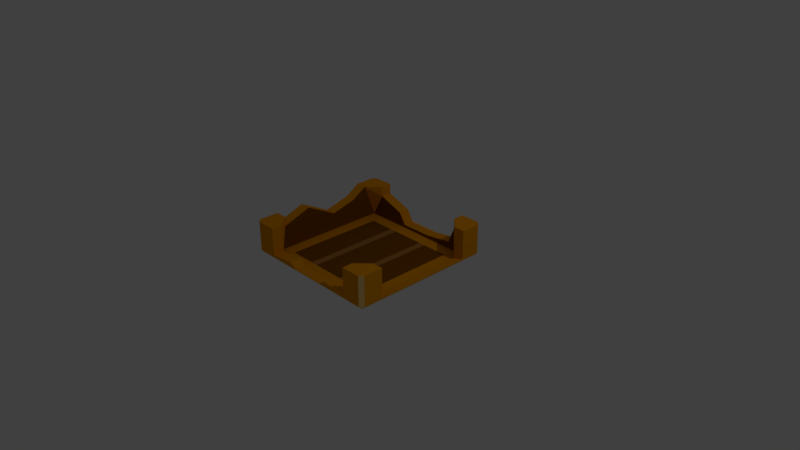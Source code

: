 # Source: Broken_Crate.blend  (saved by Blender 2.79.0; exported with 4.5.12 LTS)
import bpy
from mathutils import Matrix  # noqa: F401  (used for matrix-valued properties, if any)

bpy.ops.wm.read_factory_settings(use_empty=True)
scene = bpy.context.scene
scene.name = 'Scene'

# ---- collections
col_collection_1 = bpy.data.collections.new('Collection 1'); scene.collection.children.link(col_collection_1)

# ---- materials (node trees are filled in below, after node groups)
mat_crate_1 = bpy.data.materials.new('Crate 1')
mat_crate_1.alpha_threshold = 0.0
mat_crate_1.use_transparent_shadow = False
mat_crate_1.diffuse_color = (0.8, 0.304, 0.0, 1.0)
mat_crate_1.roughness = 0.5
mat_crate_1.specular_intensity = 0.0
mat_crate_1.line_color = (0.0, 0.0, 0.0, 1.0)
mat_crate_2 = bpy.data.materials.new('Crate 2')
mat_crate_2.alpha_threshold = 0.0
mat_crate_2.use_transparent_shadow = False
mat_crate_2.diffuse_color = (0.2215, 0.07311, 0.0, 1.0)
mat_crate_2.roughness = 0.5
mat_crate_2.specular_intensity = 0.0
mat_crate = bpy.data.materials.new('Crate')
mat_crate.alpha_threshold = 0.0
mat_crate.use_transparent_shadow = False
mat_crate.diffuse_color = (1.0, 0.6584, 0.241, 1.0)
mat_crate.roughness = 0.5
mat_crate.specular_intensity = 0.0
mat_crate_3 = bpy.data.materials.new('Crate 3')
mat_crate_3.alpha_threshold = 0.0
mat_crate_3.use_transparent_shadow = False
mat_crate_3.diffuse_color = (0.4116, 0.1771, 0.04061, 1.0)
mat_crate_3.roughness = 0.5
mat_crate_3.specular_intensity = 0.0

# ---- material node trees

# ---- world
world_world = bpy.data.worlds.new('World'); scene.world = world_world
world_world.color = (0.05088, 0.05088, 0.05088)
world_world.use_sun_shadow = False
world_world.sun_shadow_jitter_overblur = 0.0
world_world.cycles.sampling_method = 'MANUAL'

# ---- cameras
cam_camera = bpy.data.cameras.new('Camera')
cam_camera.clip_end = 100.0
cam_camera.lens = 35.0
cam_camera.sensor_width = 32.0
cam_camera.sensor_height = 18.0
cam_camera.ortho_scale = 7.314
cam_camera.dof.focus_distance = 0.0
cam_camera.dof.aperture_fstop = 128.0

# ---- lights
light_lamp = bpy.data.lights.new('Lamp', 'POINT')
light_lamp.transmission_factor = 0.0
light_lamp.cutoff_distance = 30.0
light_lamp.energy = 100.0
light_lamp.shadow_buffer_clip_start = 1.001
light_lamp.shadow_soft_size = 0.1
light_lamp.shadow_maximum_resolution = 0.006
light_lamp.use_absolute_resolution = True

# ---- meshes
me_cube = bpy.data.meshes.new('Cube')
me_cube.from_pydata([(0.6807, 0.6807, 0.001), (0.6807, -0.6807, 0.001), (-0.6807, 0.6807, 0.001), (1.0, 0.6807, 0.06526), (1.0, -0.6807, 0.06526), (0.6807, -1.0, 0.1006), (-0.6807, -1.0, 0.08736), (-1.0, -0.6807, 0.3203), (-0.951, 0.6657, 0.001), (0.6807, 1.0, 0.3203), (-0.6807, 1.0, 0.3203), (-0.6807, -0.6807, 0.001), (0.951, 0.951, 0.001), (0.951, 1.0, 0.04997), (1.0, 0.951, 0.04997), (1.0, -0.951, 0.04997), (0.951, -1.0, 0.04997), (0.951, -0.951, 0.001), (-0.951, -1.0, 0.04997), (-1.0, -0.951, 0.04997), (-0.951, -0.951, 0.001), (-0.951, 0.951, 0.001), (-1.0, 0.951, 0.04997), (-0.951, 1.0, 0.04997), (0.2269, -0.6807, 0.001), (0.2269, -1.0, 0.058), (-0.2269, -1.0, 0.058), (0.2269, 1.0, 0.04462), (-0.2269, 1.0, 0.04102), (0.2269, 0.6807, 0.001), (-0.2269, 0.6807, 0.001), (-0.2269, -0.6807, 0.001), (0.317, 0.951, 0.001), (-0.317, 0.951, 0.001), (-0.317, 1.0, 0.04997), (0.317, 1.0, 0.04997), (0.317, -1.0, 0.04997), (-0.317, -1.0, 0.04997), (-0.317, -0.951, 0.001), (0.317, -0.951, 0.001), (0.4455, 1.0, 0.04997), (0.4455, -0.951, 0.001), (0.3189, -0.6807, 0.001), (0.3189, -1.0, 0.1181), (0.5867, 1.0, 0.09709), (0.3189, 0.6807, 0.001), (0.4455, 0.951, 0.001), (0.4455, -1.0, 0.04997), (-0.3259, -0.6807, 0.001), (-0.3259, -1.0, 0.1181), (-0.3259, 1.0, 0.1923), (-0.3259, 0.6807, 0.001), (-0.4554, 0.951, 0.001), (-0.4554, -1.0, 0.04997), (-0.4554, 1.0, 0.04997), (-0.4554, -0.951, 0.001), (1.0, 0.951, 0.459), (1.0, 0.6807, 0.459), (1.0, -0.6807, 0.459), (1.0, -0.951, 0.459), (-0.6807, -1.0, 0.459), (0.951, -1.0, 0.459), (0.6807, -1.0, 0.459), (-0.951, -1.0, 0.459), (-0.6807, 1.0, 0.459), (-0.951, 1.0, 0.459), (-1.0, 0.951, 0.459), (0.951, 1.0, 0.459), (0.6807, 1.0, 0.459), (-1.0, 0.6807, 0.459), (-1.0, -0.6807, 0.459), (-1.0, -0.839, 0.459), (-1.0, -0.951, 0.459), (-0.8507, -0.8507, 0.459), (0.8507, -0.8507, 0.459), (0.6807, -0.8507, 0.459), (-0.6807, -0.8507, 0.459), (-1.0, 0.6657, 0.04997), (-0.8507, -0.6807, 0.459), (-0.8507, 0.8507, 0.459), (0.8507, 0.6807, 0.459), (0.8507, 0.8507, 0.459), (0.8507, -0.6807, 0.459), (-0.6807, 0.8507, 0.459), (0.6807, 0.8507, 0.459), (0.3189, -0.8507, 0.1181), (-0.3259, -0.8507, 0.1181), (0.6807, -0.8507, 0.1006), (0.2269, -0.8507, 0.058), (-0.2269, -0.8507, 0.058), (-0.6807, -0.8507, 0.08736), (-0.8507, 0.6807, 0.459), (-0.8507, -0.6807, 0.3203), (0.8507, -0.6807, 0.02285), (0.8507, 0.6807, 0.02285), (-0.6807, 0.8507, 0.3203), (0.2269, 0.8507, 0.04462), (-0.3259, 0.8507, 0.1923), (-0.2269, 0.8507, 0.04102), (0.6807, 0.8507, 0.3203), (0.5867, 0.8507, 0.09709), (0.8511, 0.8511, 0.001), (0.8511, -0.8511, 0.001), (-0.8511, 0.8511, 0.001), (-0.8511, -0.8511, 0.001), (0.2837, -0.8511, 0.001), (-0.2837, -0.8511, 0.001), (-0.2837, 0.8511, 0.001), (0.2837, 0.8511, 0.001), (0.3987, -0.8511, 0.001), (0.3987, 0.8511, 0.001), (-0.4075, 0.8511, 0.001), (-0.4075, -0.8511, 0.001), (-0.8507, 0.4765, 0.3308), (-1.0, 0.4765, 0.3308), (-0.951, 0.1776, 0.001), (-1.0, 0.1271, 0.2394), (-0.8507, 0.1271, 0.2394), (-1.0, 0.1776, 0.04997), (-0.951, -0.4084, 0.001), (-1.0, -0.2923, 0.4606), (-0.8507, -0.2923, 0.4606), (-1.0, -0.4084, 0.04997)], [], [(4, 3, 94, 93), (54, 23, 10, 50), (47, 16, 5, 43), (110, 45, 0, 101), (122, 19, 7, 120), (112, 48, 11, 104), (104, 11, 2, 103), (101, 0, 1, 102), (51, 2, 11, 48), (43, 5, 87, 85), (120, 7, 92, 121), (50, 10, 95, 97), (12, 13, 14), (15, 16, 17), (18, 19, 20), (21, 22, 23), (14, 15, 17, 12), (52, 21, 23, 54), (53, 18, 20, 55), (77, 22, 21, 8), (15, 14, 3, 4), (47, 36, 39, 41), (36, 37, 38, 39), (46, 32, 35, 40), (32, 33, 34, 35), (44, 27, 96, 100), (27, 28, 98, 96), (49, 26, 89, 86), (26, 25, 88, 89), (45, 29, 24, 42), (29, 30, 31, 24), (109, 42, 24, 105), (105, 24, 31, 106), (111, 51, 30, 107), (107, 30, 29, 108), (53, 37, 26, 49), (37, 36, 25, 26), (40, 35, 27, 44), (35, 34, 28, 27), (13, 40, 44, 9), (102, 1, 42, 109), (0, 45, 42, 1), (9, 44, 100, 99), (12, 46, 40, 13), (16, 47, 41, 17), (25, 43, 85, 88), (108, 29, 45, 110), (36, 47, 43, 25), (18, 53, 49, 6), (103, 2, 51, 111), (6, 49, 86, 90), (37, 53, 55, 38), (33, 52, 54, 34), (28, 50, 97, 98), (30, 51, 48, 31), (106, 31, 48, 112), (34, 54, 50, 28), (93, 82, 58, 4), (84, 68, 9, 99), (16, 61, 62, 5), (19, 72, 71, 70, 7), (23, 65, 64, 10), (14, 56, 57, 3), (6, 90, 76, 60), (83, 95, 10, 64), (13, 67, 56, 14), (15, 59, 61, 16), (18, 63, 72, 19), (22, 66, 65, 23), (69, 66, 22), (56, 67, 68, 84, 81, 80, 57), (58, 59, 15, 4), (68, 67, 13, 9), (60, 63, 18, 6), (82, 74, 75, 62, 61, 59, 58), (76, 73, 78, 70, 71, 72, 63, 60), (91, 79, 83, 64, 65, 66, 69), (87, 5, 62, 75), (7, 70, 78, 92), (118, 77, 8, 115), (81, 84, 80), (38, 55, 112, 106), (21, 52, 111, 103), (32, 46, 110, 108), (17, 41, 109, 102), (33, 32, 108, 107), (52, 33, 107, 111), (39, 38, 106, 105), (41, 39, 105, 109), (12, 17, 102, 101), (20, 119, 115, 8, 21, 103, 104), (55, 20, 104, 112), (46, 12, 101, 110), (103, 91, 113, 117, 121, 92, 104), (95, 103, 111, 97), (111, 107, 98, 97), (98, 107, 108, 96), (108, 110, 100, 96), (101, 99, 100, 110), (94, 101, 102, 93), (87, 102, 109, 85), (109, 105, 88, 85), (88, 105, 106, 89), (106, 112, 86, 89), (104, 90, 86, 112), (78, 73, 76), (78, 76, 90, 92), (92, 90, 104), (83, 79, 91), (83, 91, 95), (91, 103, 95), (94, 3, 57, 80), (80, 84, 99, 94), (94, 99, 101), (74, 82, 75), (75, 82, 93, 87), (93, 102, 87), (69, 114, 113, 91), (22, 77, 114, 69), (122, 118, 115, 119), (114, 116, 117, 113), (77, 118, 116, 114), (19, 122, 119, 20), (116, 120, 121, 117), (118, 122, 120, 116)])
me_cube.polygons.foreach_set('material_index', [0, 0, 0, 0, 0, 0, 0, 0, 1, 0, 0, 0, 2, 2, 2, 2, 2, 2, 2, 2, 0, 2, 2, 2, 2, 0, 0, 0, 0, 3, 1, 0, 0, 0, 0, 0, 0, 0, 0, 0, 0, 1, 0, 2, 2, 0, 0, 0, 0, 0, 0, 2, 2, 0, 3, 0, 0, 0, 0, 0, 0, 0, 0, 0, 0, 2, 2, 2, 2, 0, 0, 0, 0, 0, 0, 0, 0, 0, 0, 2, 0, 0, 0, 0, 0, 0, 0, 0, 0, 0, 0, 0, 0, 1, 1, 1, 1, 1, 1, 1, 1, 1, 1, 1, 0, 0, 0, 1, 0, 0, 0, 0, 0, 0, 0, 0, 0, 0, 0, 2, 0, 0, 2, 0, 0])
me_cube.materials.append(mat_crate_1)
me_cube.materials.append(mat_crate_2)
me_cube.materials.append(mat_crate)
me_cube.materials.append(mat_crate_3)
me_cube.use_remesh_preserve_volume = False
me_cube.use_remesh_preserve_attributes = False
me_cube.use_mirror_vertex_groups = False
me_cube.update()

# ---- objects
ob_cube = bpy.data.objects.new('Cube', me_cube)
ob_lamp = bpy.data.objects.new('Lamp', light_lamp)
ob_camera = bpy.data.objects.new('Camera', cam_camera)

# ---- transforms, parenting, visibility, modifiers, constraints
ob_cube.location = (4.47e-08, 1.192e-07, 0.0)
ob_cube.lock_rotations_4d = False
ob_cube.empty_display_type = 'ARROWS'
ob_cube.lineart.crease_threshold = 0.0
ob_lamp.location = (4.076, 1.005, 5.904)
ob_lamp.rotation_euler = (0.6503, 0.05522, 1.866)
ob_lamp.lock_rotations_4d = False
ob_lamp.empty_display_type = 'ARROWS'
ob_lamp.color = (0.0, 0.0, 0.0, 0.0)
ob_lamp.lineart.crease_threshold = 0.0
ob_camera.location = (7.481, -6.508, 5.344)
ob_camera.rotation_euler = (1.109, 0.0, 0.8149)
ob_camera.lock_rotations_4d = False
ob_camera.empty_display_type = 'ARROWS'
ob_camera.color = (0.0, 0.0, 0.0, 0.0)
ob_camera.display_type = 'WIRE'
ob_camera.lineart.crease_threshold = 0.0

# ---- collection membership
col_collection_1.objects.link(ob_cube)
col_collection_1.objects.link(ob_lamp)
col_collection_1.objects.link(ob_camera)

# ---- scene / render settings (as saved in the file)
scene.camera = ob_camera
scene.frame_start = 1; scene.frame_end = 250; scene.frame_set(1)
scene.render.engine = 'BLENDER_EEVEE_NEXT'
scene.render.resolution_percentage = 50
scene.render.dither_intensity = 0.0
scene.cycles.use_denoising = False
scene.cycles.samples = 128
scene.cycles.sampling_pattern = 'TABULATED_SOBOL'
scene.cycles.use_adaptive_sampling = False
scene.cycles.use_light_tree = False
scene.cycles.blur_glossy = 0.0
scene.cycles.sample_clamp_indirect = 0.0
scene.view_settings.view_transform = 'Standard'
bpy.context.view_layer.update()
